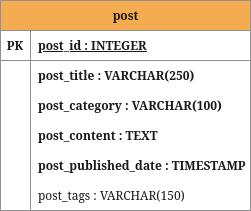

The diagram above was exported from draw.io. Its source (the exported page's mxGraphModel, read from the mxfile embedded in the PNG):
<mxGraphModel dx="1406" dy="655" grid="0" gridSize="10" guides="1" tooltips="1" connect="1" arrows="1" fold="1" page="1" pageScale="1" pageWidth="1100" pageHeight="850" background="light-dark(#FFFFFF,#000000)" math="0" shadow="0">
  <root>
    <mxCell id="0" />
    <mxCell id="1" parent="0" />
    <mxCell id="oA5mIw_msN8NEqsiw6my-5" value="post" style="shape=table;startSize=30;container=1;collapsible=1;childLayout=tableLayout;fixedRows=1;rowLines=0;fontStyle=1;align=center;resizeLast=1;html=1;strokeColor=#909090;fontColor=#1A1A1A;fillColor=#F5AB50;labelBackgroundColor=none;" parent="1" vertex="1">
      <mxGeometry width="250" height="210" as="geometry" />
    </mxCell>
    <mxCell id="oA5mIw_msN8NEqsiw6my-6" value="" style="shape=tableRow;horizontal=0;startSize=0;swimlaneHead=0;swimlaneBody=0;fillColor=none;collapsible=0;dropTarget=0;points=[[0,0.5],[1,0.5]];portConstraint=eastwest;top=0;left=0;right=0;bottom=1;strokeColor=#909090;fontColor=#1A1A1A;labelBackgroundColor=none;" parent="oA5mIw_msN8NEqsiw6my-5" vertex="1">
      <mxGeometry y="30" width="250" height="30" as="geometry" />
    </mxCell>
    <mxCell id="oA5mIw_msN8NEqsiw6my-7" value="PK" style="shape=partialRectangle;connectable=0;fillColor=none;top=0;left=0;bottom=0;right=0;fontStyle=1;overflow=hidden;whiteSpace=wrap;html=1;strokeColor=#909090;fontColor=#1A1A1A;labelBackgroundColor=none;" parent="oA5mIw_msN8NEqsiw6my-6" vertex="1">
      <mxGeometry width="30" height="30" as="geometry">
        <mxRectangle width="30" height="30" as="alternateBounds" />
      </mxGeometry>
    </mxCell>
    <mxCell id="oA5mIw_msN8NEqsiw6my-8" value="post_id : INTEGER" style="shape=partialRectangle;connectable=0;fillColor=none;top=0;left=0;bottom=0;right=0;align=left;spacingLeft=6;fontStyle=5;overflow=hidden;whiteSpace=wrap;html=1;strokeColor=#909090;fontColor=#1A1A1A;labelBackgroundColor=none;" parent="oA5mIw_msN8NEqsiw6my-6" vertex="1">
      <mxGeometry x="30" width="220" height="30" as="geometry">
        <mxRectangle width="220" height="30" as="alternateBounds" />
      </mxGeometry>
    </mxCell>
    <mxCell id="oA5mIw_msN8NEqsiw6my-9" value="" style="shape=tableRow;horizontal=0;startSize=0;swimlaneHead=0;swimlaneBody=0;fillColor=none;collapsible=0;dropTarget=0;points=[[0,0.5],[1,0.5]];portConstraint=eastwest;top=0;left=0;right=0;bottom=0;strokeColor=#909090;fontColor=#1A1A1A;labelBackgroundColor=none;" parent="oA5mIw_msN8NEqsiw6my-5" vertex="1">
      <mxGeometry y="60" width="250" height="30" as="geometry" />
    </mxCell>
    <mxCell id="oA5mIw_msN8NEqsiw6my-10" value="" style="shape=partialRectangle;connectable=0;fillColor=none;top=0;left=0;bottom=0;right=0;editable=1;overflow=hidden;whiteSpace=wrap;html=1;strokeColor=#909090;fontColor=#1A1A1A;labelBackgroundColor=none;" parent="oA5mIw_msN8NEqsiw6my-9" vertex="1">
      <mxGeometry width="30" height="30" as="geometry">
        <mxRectangle width="30" height="30" as="alternateBounds" />
      </mxGeometry>
    </mxCell>
    <mxCell id="oA5mIw_msN8NEqsiw6my-11" value="post_title : VARCHAR(250)" style="shape=partialRectangle;connectable=0;fillColor=none;top=0;left=0;bottom=0;right=0;align=left;spacingLeft=6;overflow=hidden;whiteSpace=wrap;html=1;strokeColor=#909090;fontColor=#1A1A1A;fontStyle=1;labelBackgroundColor=none;" parent="oA5mIw_msN8NEqsiw6my-9" vertex="1">
      <mxGeometry x="30" width="220" height="30" as="geometry">
        <mxRectangle width="220" height="30" as="alternateBounds" />
      </mxGeometry>
    </mxCell>
    <mxCell id="oA5mIw_msN8NEqsiw6my-12" value="" style="shape=tableRow;horizontal=0;startSize=0;swimlaneHead=0;swimlaneBody=0;fillColor=none;collapsible=0;dropTarget=0;points=[[0,0.5],[1,0.5]];portConstraint=eastwest;top=0;left=0;right=0;bottom=0;strokeColor=#909090;fontColor=#1A1A1A;labelBackgroundColor=none;" parent="oA5mIw_msN8NEqsiw6my-5" vertex="1">
      <mxGeometry y="90" width="250" height="30" as="geometry" />
    </mxCell>
    <mxCell id="oA5mIw_msN8NEqsiw6my-13" value="" style="shape=partialRectangle;connectable=0;fillColor=none;top=0;left=0;bottom=0;right=0;editable=1;overflow=hidden;whiteSpace=wrap;html=1;strokeColor=#909090;fontColor=#1A1A1A;labelBackgroundColor=none;" parent="oA5mIw_msN8NEqsiw6my-12" vertex="1">
      <mxGeometry width="30" height="30" as="geometry">
        <mxRectangle width="30" height="30" as="alternateBounds" />
      </mxGeometry>
    </mxCell>
    <mxCell id="oA5mIw_msN8NEqsiw6my-14" value="post_category : VARCHAR(100)" style="shape=partialRectangle;connectable=0;fillColor=none;top=0;left=0;bottom=0;right=0;align=left;spacingLeft=6;overflow=hidden;whiteSpace=wrap;html=1;strokeColor=#909090;fontColor=#1A1A1A;fontStyle=1;labelBackgroundColor=none;" parent="oA5mIw_msN8NEqsiw6my-12" vertex="1">
      <mxGeometry x="30" width="220" height="30" as="geometry">
        <mxRectangle width="220" height="30" as="alternateBounds" />
      </mxGeometry>
    </mxCell>
    <mxCell id="oA5mIw_msN8NEqsiw6my-15" value="" style="shape=tableRow;horizontal=0;startSize=0;swimlaneHead=0;swimlaneBody=0;fillColor=none;collapsible=0;dropTarget=0;points=[[0,0.5],[1,0.5]];portConstraint=eastwest;top=0;left=0;right=0;bottom=0;strokeColor=#909090;fontColor=#1A1A1A;labelBackgroundColor=none;" parent="oA5mIw_msN8NEqsiw6my-5" vertex="1">
      <mxGeometry y="120" width="250" height="30" as="geometry" />
    </mxCell>
    <mxCell id="oA5mIw_msN8NEqsiw6my-16" value="" style="shape=partialRectangle;connectable=0;fillColor=none;top=0;left=0;bottom=0;right=0;editable=1;overflow=hidden;whiteSpace=wrap;html=1;strokeColor=#909090;fontColor=#1A1A1A;labelBackgroundColor=none;" parent="oA5mIw_msN8NEqsiw6my-15" vertex="1">
      <mxGeometry width="30" height="30" as="geometry">
        <mxRectangle width="30" height="30" as="alternateBounds" />
      </mxGeometry>
    </mxCell>
    <mxCell id="oA5mIw_msN8NEqsiw6my-17" value="post_content : TEXT" style="shape=partialRectangle;connectable=0;fillColor=none;top=0;left=0;bottom=0;right=0;align=left;spacingLeft=6;overflow=hidden;whiteSpace=wrap;html=1;strokeColor=#909090;fontColor=#1A1A1A;fontStyle=1;labelBackgroundColor=none;" parent="oA5mIw_msN8NEqsiw6my-15" vertex="1">
      <mxGeometry x="30" width="220" height="30" as="geometry">
        <mxRectangle width="220" height="30" as="alternateBounds" />
      </mxGeometry>
    </mxCell>
    <mxCell id="6xfxYm6oyREsK0dHHuk5-14" value="" style="shape=tableRow;horizontal=0;startSize=0;swimlaneHead=0;swimlaneBody=0;fillColor=none;collapsible=0;dropTarget=0;points=[[0,0.5],[1,0.5]];portConstraint=eastwest;top=0;left=0;right=0;bottom=0;strokeColor=#909090;fontColor=#1A1A1A;labelBackgroundColor=none;" parent="oA5mIw_msN8NEqsiw6my-5" vertex="1">
      <mxGeometry y="150" width="250" height="30" as="geometry" />
    </mxCell>
    <mxCell id="6xfxYm6oyREsK0dHHuk5-15" value="" style="shape=partialRectangle;connectable=0;fillColor=none;top=0;left=0;bottom=0;right=0;editable=1;overflow=hidden;whiteSpace=wrap;html=1;strokeColor=#909090;fontColor=#1A1A1A;labelBackgroundColor=none;" parent="6xfxYm6oyREsK0dHHuk5-14" vertex="1">
      <mxGeometry width="30" height="30" as="geometry">
        <mxRectangle width="30" height="30" as="alternateBounds" />
      </mxGeometry>
    </mxCell>
    <mxCell id="6xfxYm6oyREsK0dHHuk5-16" value="post_published_date : TIMESTAMP" style="shape=partialRectangle;connectable=0;fillColor=none;top=0;left=0;bottom=0;right=0;align=left;spacingLeft=6;overflow=hidden;whiteSpace=wrap;html=1;strokeColor=#909090;fontColor=#1A1A1A;fontStyle=1;labelBackgroundColor=none;" parent="6xfxYm6oyREsK0dHHuk5-14" vertex="1">
      <mxGeometry x="30" width="220" height="30" as="geometry">
        <mxRectangle width="220" height="30" as="alternateBounds" />
      </mxGeometry>
    </mxCell>
    <mxCell id="6xfxYm6oyREsK0dHHuk5-17" value="" style="shape=tableRow;horizontal=0;startSize=0;swimlaneHead=0;swimlaneBody=0;fillColor=none;collapsible=0;dropTarget=0;points=[[0,0.5],[1,0.5]];portConstraint=eastwest;top=0;left=0;right=0;bottom=0;strokeColor=#909090;fontColor=#1A1A1A;labelBackgroundColor=none;" parent="oA5mIw_msN8NEqsiw6my-5" vertex="1">
      <mxGeometry y="180" width="250" height="30" as="geometry" />
    </mxCell>
    <mxCell id="6xfxYm6oyREsK0dHHuk5-18" value="" style="shape=partialRectangle;connectable=0;fillColor=none;top=0;left=0;bottom=0;right=0;editable=1;overflow=hidden;whiteSpace=wrap;html=1;strokeColor=#909090;fontColor=#1A1A1A;labelBackgroundColor=none;" parent="6xfxYm6oyREsK0dHHuk5-17" vertex="1">
      <mxGeometry width="30" height="30" as="geometry">
        <mxRectangle width="30" height="30" as="alternateBounds" />
      </mxGeometry>
    </mxCell>
    <mxCell id="6xfxYm6oyREsK0dHHuk5-19" value="post_tags : VARCHAR(150)" style="shape=partialRectangle;connectable=0;fillColor=none;top=0;left=0;bottom=0;right=0;align=left;spacingLeft=6;overflow=hidden;whiteSpace=wrap;html=1;strokeColor=#909090;fontColor=#1A1A1A;fontStyle=0;labelBackgroundColor=none;" parent="6xfxYm6oyREsK0dHHuk5-17" vertex="1">
      <mxGeometry x="30" width="220" height="30" as="geometry">
        <mxRectangle width="220" height="30" as="alternateBounds" />
      </mxGeometry>
    </mxCell>
  </root>
</mxGraphModel>